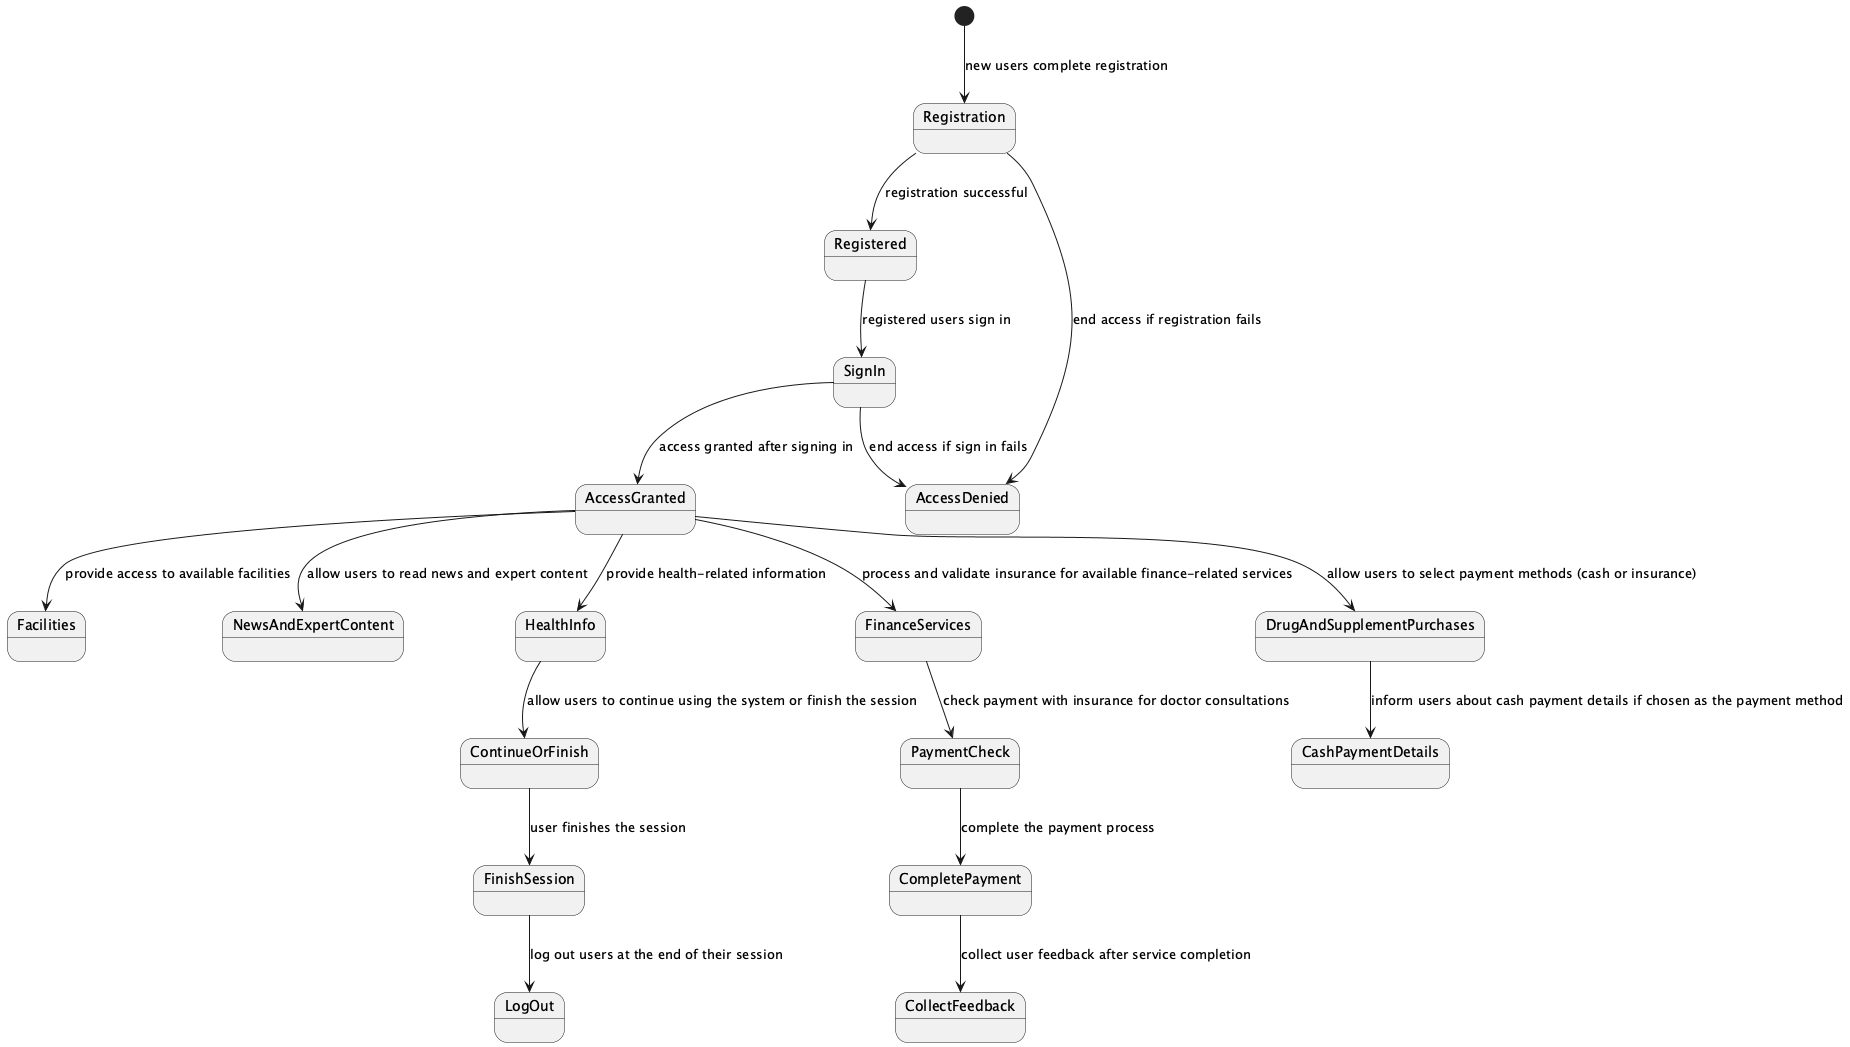

The diagram above was rendered by PlantUML. Its source (embedded in the PNG):
@startuml
[*] --> Registration: new users complete registration
Registration --> Registered: registration successful
Registered --> SignIn: registered users sign in
SignIn --> AccessGranted: access granted after signing in
AccessGranted --> Facilities: provide access to available facilities
AccessGranted --> NewsAndExpertContent: allow users to read news and expert content
AccessGranted --> HealthInfo: provide health-related information
HealthInfo --> ContinueOrFinish: allow users to continue using the system or finish the session
ContinueOrFinish --> FinishSession: user finishes the session
Registration --> AccessDenied: end access if registration fails
SignIn --> AccessDenied: end access if sign in fails
AccessGranted --> FinanceServices: process and validate insurance for available finance-related services
FinanceServices --> PaymentCheck: check payment with insurance for doctor consultations
PaymentCheck --> CompletePayment: complete the payment process
AccessGranted --> DrugAndSupplementPurchases: allow users to select payment methods (cash or insurance)
DrugAndSupplementPurchases --> CashPaymentDetails: inform users about cash payment details if chosen as the payment method
CompletePayment --> CollectFeedback: collect user feedback after service completion
FinishSession --> LogOut: log out users at the end of their session
@enduml